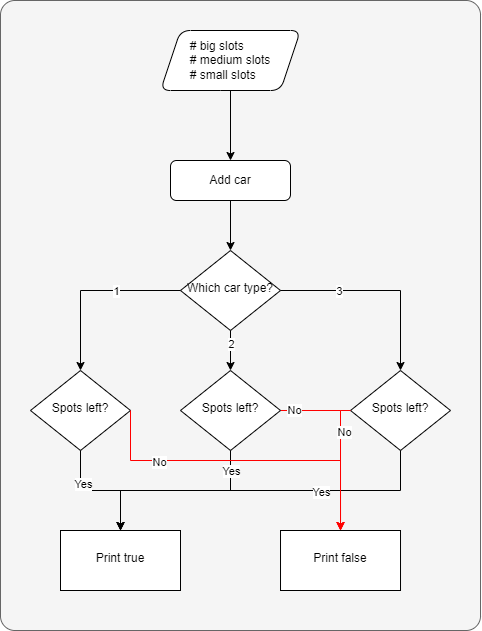

The diagram above was exported from draw.io. Its source (the exported page's mxGraphModel, read from the mxfile embedded in the PNG):
<mxGraphModel dx="1153" dy="721" grid="1" gridSize="10" guides="1" tooltips="1" connect="1" arrows="1" fold="1" page="1" pageScale="1" pageWidth="827" pageHeight="1169" math="0" shadow="0">
  <root>
    <mxCell id="WIyWlLk6GJQsqaUBKTNV-0" />
    <mxCell id="WIyWlLk6GJQsqaUBKTNV-1" parent="WIyWlLk6GJQsqaUBKTNV-0" />
    <mxCell id="QxoK4N44YLVyCgj9BlKq-35" value="" style="group" vertex="1" connectable="0" parent="WIyWlLk6GJQsqaUBKTNV-1">
      <mxGeometry width="480.01" height="630" as="geometry" />
    </mxCell>
    <mxCell id="QxoK4N44YLVyCgj9BlKq-34" value="" style="rounded=1;whiteSpace=wrap;html=1;fillColor=#f5f5f5;fontColor=#333333;strokeColor=#666666;arcSize=3;" vertex="1" parent="QxoK4N44YLVyCgj9BlKq-35">
      <mxGeometry width="480.0100000000001" height="630.0000000000001" as="geometry" />
    </mxCell>
    <mxCell id="WIyWlLk6GJQsqaUBKTNV-3" value="Add car" style="rounded=1;whiteSpace=wrap;html=1;fontSize=12;glass=0;strokeWidth=1;shadow=0;" parent="QxoK4N44YLVyCgj9BlKq-35" vertex="1">
      <mxGeometry x="170.0035416666667" y="160.00000000000003" width="120.00250000000003" height="40.00000000000001" as="geometry" />
    </mxCell>
    <mxCell id="WIyWlLk6GJQsqaUBKTNV-6" value="Which car type?" style="rhombus;whiteSpace=wrap;html=1;shadow=0;fontFamily=Helvetica;fontSize=12;align=center;strokeWidth=1;spacing=6;spacingTop=-4;" parent="QxoK4N44YLVyCgj9BlKq-35" vertex="1">
      <mxGeometry x="180.00375000000005" y="250.00000000000006" width="100.00208333333336" height="80.00000000000001" as="geometry" />
    </mxCell>
    <mxCell id="QxoK4N44YLVyCgj9BlKq-5" value="" style="edgeStyle=orthogonalEdgeStyle;rounded=0;orthogonalLoop=1;jettySize=auto;html=1;" edge="1" parent="QxoK4N44YLVyCgj9BlKq-35" source="WIyWlLk6GJQsqaUBKTNV-3" target="WIyWlLk6GJQsqaUBKTNV-6">
      <mxGeometry relative="1" as="geometry" />
    </mxCell>
    <mxCell id="QxoK4N44YLVyCgj9BlKq-28" value="" style="edgeStyle=orthogonalEdgeStyle;rounded=0;orthogonalLoop=1;jettySize=auto;html=1;strokeColor=#FF0000;" edge="1" parent="QxoK4N44YLVyCgj9BlKq-35" source="WIyWlLk6GJQsqaUBKTNV-10">
      <mxGeometry relative="1" as="geometry">
        <mxPoint x="340.0070833333334" y="530.0000000000001" as="targetPoint" />
      </mxGeometry>
    </mxCell>
    <mxCell id="QxoK4N44YLVyCgj9BlKq-31" value="No" style="edgeLabel;html=1;align=center;verticalAlign=middle;resizable=0;points=[];" vertex="1" connectable="0" parent="QxoK4N44YLVyCgj9BlKq-28">
      <mxGeometry x="-0.8556" y="1" relative="1" as="geometry">
        <mxPoint as="offset" />
      </mxGeometry>
    </mxCell>
    <mxCell id="WIyWlLk6GJQsqaUBKTNV-10" value="Spots left?" style="rhombus;whiteSpace=wrap;html=1;shadow=0;fontFamily=Helvetica;fontSize=12;align=center;strokeWidth=1;spacing=6;spacingTop=-4;" parent="QxoK4N44YLVyCgj9BlKq-35" vertex="1">
      <mxGeometry x="180.00375000000005" y="370.00000000000006" width="100.00208333333336" height="80.00000000000001" as="geometry" />
    </mxCell>
    <mxCell id="QxoK4N44YLVyCgj9BlKq-7" value="" style="edgeStyle=orthogonalEdgeStyle;rounded=0;orthogonalLoop=1;jettySize=auto;html=1;" edge="1" parent="QxoK4N44YLVyCgj9BlKq-35" source="WIyWlLk6GJQsqaUBKTNV-6" target="WIyWlLk6GJQsqaUBKTNV-10">
      <mxGeometry relative="1" as="geometry" />
    </mxCell>
    <mxCell id="QxoK4N44YLVyCgj9BlKq-13" value="2" style="edgeLabel;html=1;align=center;verticalAlign=middle;resizable=0;points=[];" vertex="1" connectable="0" parent="QxoK4N44YLVyCgj9BlKq-7">
      <mxGeometry x="-0.35" relative="1" as="geometry">
        <mxPoint as="offset" />
      </mxGeometry>
    </mxCell>
    <mxCell id="QxoK4N44YLVyCgj9BlKq-3" value="" style="edgeStyle=orthogonalEdgeStyle;rounded=0;orthogonalLoop=1;jettySize=auto;html=1;" edge="1" parent="QxoK4N44YLVyCgj9BlKq-35" source="QxoK4N44YLVyCgj9BlKq-1" target="WIyWlLk6GJQsqaUBKTNV-3">
      <mxGeometry relative="1" as="geometry" />
    </mxCell>
    <mxCell id="QxoK4N44YLVyCgj9BlKq-1" value="&lt;div style=&quot;text-align: left;&quot;&gt;&lt;span style=&quot;background-color: initial;&quot;&gt;# big slots&lt;/span&gt;&lt;/div&gt;&lt;span style=&quot;text-align: left;&quot;&gt;#&amp;nbsp;&lt;/span&gt;&lt;span style=&quot;background-color: initial;&quot;&gt;medium slots&lt;br&gt;&lt;div style=&quot;text-align: left;&quot;&gt;&lt;span style=&quot;background-color: initial;&quot;&gt;#&amp;nbsp;&lt;/span&gt;&lt;span style=&quot;background-color: initial;&quot;&gt;small slots&lt;/span&gt;&lt;/div&gt;&lt;/span&gt;" style="shape=parallelogram;perimeter=parallelogramPerimeter;whiteSpace=wrap;html=1;fixedSize=1;rounded=1;glass=0;strokeWidth=1;shadow=0;align=center;labelPosition=center;verticalLabelPosition=middle;verticalAlign=middle;" vertex="1" parent="QxoK4N44YLVyCgj9BlKq-35">
      <mxGeometry x="160.00333333333342" y="30.000000000000004" width="140.0029166666667" height="60.00000000000001" as="geometry" />
    </mxCell>
    <mxCell id="QxoK4N44YLVyCgj9BlKq-8" value="Spots left?" style="rhombus;whiteSpace=wrap;html=1;shadow=0;fontFamily=Helvetica;fontSize=12;align=center;strokeWidth=1;spacing=6;spacingTop=-4;" vertex="1" parent="QxoK4N44YLVyCgj9BlKq-35">
      <mxGeometry x="30.000625000000007" y="370.00000000000006" width="100.00208333333336" height="80.00000000000001" as="geometry" />
    </mxCell>
    <mxCell id="QxoK4N44YLVyCgj9BlKq-9" value="" style="edgeStyle=orthogonalEdgeStyle;rounded=0;orthogonalLoop=1;jettySize=auto;html=1;" edge="1" parent="QxoK4N44YLVyCgj9BlKq-35" source="WIyWlLk6GJQsqaUBKTNV-6" target="QxoK4N44YLVyCgj9BlKq-8">
      <mxGeometry relative="1" as="geometry" />
    </mxCell>
    <mxCell id="QxoK4N44YLVyCgj9BlKq-12" value="1" style="edgeLabel;html=1;align=center;verticalAlign=middle;resizable=0;points=[];" vertex="1" connectable="0" parent="QxoK4N44YLVyCgj9BlKq-9">
      <mxGeometry x="-0.2833" relative="1" as="geometry">
        <mxPoint as="offset" />
      </mxGeometry>
    </mxCell>
    <mxCell id="QxoK4N44YLVyCgj9BlKq-10" value="Spots left?" style="rhombus;whiteSpace=wrap;html=1;shadow=0;fontFamily=Helvetica;fontSize=12;align=center;strokeWidth=1;spacing=6;spacingTop=-4;" vertex="1" parent="QxoK4N44YLVyCgj9BlKq-35">
      <mxGeometry x="350.00729166666673" y="370.00000000000006" width="100.00208333333336" height="80.00000000000001" as="geometry" />
    </mxCell>
    <mxCell id="QxoK4N44YLVyCgj9BlKq-11" value="" style="edgeStyle=orthogonalEdgeStyle;rounded=0;orthogonalLoop=1;jettySize=auto;html=1;" edge="1" parent="QxoK4N44YLVyCgj9BlKq-35" source="WIyWlLk6GJQsqaUBKTNV-6" target="QxoK4N44YLVyCgj9BlKq-10">
      <mxGeometry relative="1" as="geometry" />
    </mxCell>
    <mxCell id="QxoK4N44YLVyCgj9BlKq-14" value="3" style="edgeLabel;html=1;align=center;verticalAlign=middle;resizable=0;points=[];" vertex="1" connectable="0" parent="QxoK4N44YLVyCgj9BlKq-11">
      <mxGeometry x="-0.4143" relative="1" as="geometry">
        <mxPoint as="offset" />
      </mxGeometry>
    </mxCell>
    <mxCell id="QxoK4N44YLVyCgj9BlKq-15" value="Print true" style="whiteSpace=wrap;html=1;shadow=0;strokeWidth=1;spacing=6;spacingTop=-4;" vertex="1" parent="QxoK4N44YLVyCgj9BlKq-35">
      <mxGeometry x="60.00125000000001" y="530.0000000000001" width="120.00250000000003" height="60.00000000000001" as="geometry" />
    </mxCell>
    <mxCell id="QxoK4N44YLVyCgj9BlKq-22" value="" style="edgeStyle=orthogonalEdgeStyle;rounded=0;orthogonalLoop=1;jettySize=auto;html=1;entryX=0.5;entryY=0;entryDx=0;entryDy=0;" edge="1" parent="QxoK4N44YLVyCgj9BlKq-35" source="WIyWlLk6GJQsqaUBKTNV-10" target="QxoK4N44YLVyCgj9BlKq-15">
      <mxGeometry relative="1" as="geometry">
        <mxPoint x="230.00479166666673" y="530.0000000000001" as="targetPoint" />
      </mxGeometry>
    </mxCell>
    <mxCell id="QxoK4N44YLVyCgj9BlKq-33" value="Yes" style="edgeLabel;html=1;align=center;verticalAlign=middle;resizable=0;points=[];" vertex="1" connectable="0" parent="QxoK4N44YLVyCgj9BlKq-22">
      <mxGeometry x="-0.6754" y="3" relative="1" as="geometry">
        <mxPoint x="-3" y="-11" as="offset" />
      </mxGeometry>
    </mxCell>
    <mxCell id="QxoK4N44YLVyCgj9BlKq-21" value="" style="edgeStyle=orthogonalEdgeStyle;rounded=0;orthogonalLoop=1;jettySize=auto;html=1;" edge="1" parent="QxoK4N44YLVyCgj9BlKq-35" source="QxoK4N44YLVyCgj9BlKq-8" target="QxoK4N44YLVyCgj9BlKq-15">
      <mxGeometry relative="1" as="geometry" />
    </mxCell>
    <mxCell id="QxoK4N44YLVyCgj9BlKq-24" value="Yes" style="edgeLabel;html=1;align=center;verticalAlign=middle;resizable=0;points=[];" vertex="1" connectable="0" parent="QxoK4N44YLVyCgj9BlKq-21">
      <mxGeometry x="-0.449" y="2" relative="1" as="geometry">
        <mxPoint as="offset" />
      </mxGeometry>
    </mxCell>
    <mxCell id="QxoK4N44YLVyCgj9BlKq-23" value="" style="edgeStyle=orthogonalEdgeStyle;rounded=0;orthogonalLoop=1;jettySize=auto;html=1;entryX=0.5;entryY=0;entryDx=0;entryDy=0;" edge="1" parent="QxoK4N44YLVyCgj9BlKq-35" source="QxoK4N44YLVyCgj9BlKq-10" target="QxoK4N44YLVyCgj9BlKq-15">
      <mxGeometry relative="1" as="geometry">
        <Array as="points">
          <mxPoint x="400.00833333333344" y="490.0000000000001" />
          <mxPoint x="120.00250000000003" y="490.0000000000001" />
        </Array>
      </mxGeometry>
    </mxCell>
    <mxCell id="QxoK4N44YLVyCgj9BlKq-25" value="Yes" style="edgeLabel;html=1;align=center;verticalAlign=middle;resizable=0;points=[];rotation=0;" vertex="1" connectable="0" parent="QxoK4N44YLVyCgj9BlKq-23">
      <mxGeometry x="0.3231" y="1" relative="1" as="geometry">
        <mxPoint x="118" as="offset" />
      </mxGeometry>
    </mxCell>
    <mxCell id="QxoK4N44YLVyCgj9BlKq-17" value="Print false" style="whiteSpace=wrap;html=1;shadow=0;strokeWidth=1;spacing=6;spacingTop=-4;" vertex="1" parent="QxoK4N44YLVyCgj9BlKq-35">
      <mxGeometry x="280.0058333333334" y="530.0000000000001" width="120.00250000000003" height="60.00000000000001" as="geometry" />
    </mxCell>
    <mxCell id="QxoK4N44YLVyCgj9BlKq-27" value="" style="edgeStyle=orthogonalEdgeStyle;rounded=0;orthogonalLoop=1;jettySize=auto;html=1;entryX=0.5;entryY=0;entryDx=0;entryDy=0;strokeColor=#FF0000;exitX=1;exitY=0.5;exitDx=0;exitDy=0;" edge="1" parent="QxoK4N44YLVyCgj9BlKq-35" source="QxoK4N44YLVyCgj9BlKq-8" target="QxoK4N44YLVyCgj9BlKq-17">
      <mxGeometry relative="1" as="geometry">
        <Array as="points">
          <mxPoint x="130.00270833333335" y="460.00000000000006" />
          <mxPoint x="340.0070833333334" y="460.00000000000006" />
        </Array>
      </mxGeometry>
    </mxCell>
    <mxCell id="QxoK4N44YLVyCgj9BlKq-30" value="No" style="edgeLabel;html=1;align=center;verticalAlign=middle;resizable=0;points=[];" vertex="1" connectable="0" parent="QxoK4N44YLVyCgj9BlKq-27">
      <mxGeometry x="-0.5219" y="-1" relative="1" as="geometry">
        <mxPoint as="offset" />
      </mxGeometry>
    </mxCell>
    <mxCell id="QxoK4N44YLVyCgj9BlKq-29" value="" style="edgeStyle=orthogonalEdgeStyle;rounded=0;orthogonalLoop=1;jettySize=auto;html=1;entryX=0.5;entryY=0;entryDx=0;entryDy=0;strokeColor=#FF0000;exitX=0;exitY=0.5;exitDx=0;exitDy=0;" edge="1" parent="QxoK4N44YLVyCgj9BlKq-35" source="QxoK4N44YLVyCgj9BlKq-10" target="QxoK4N44YLVyCgj9BlKq-17">
      <mxGeometry relative="1" as="geometry">
        <Array as="points">
          <mxPoint x="340.0070833333334" y="410.00000000000017" />
        </Array>
      </mxGeometry>
    </mxCell>
    <mxCell id="QxoK4N44YLVyCgj9BlKq-32" value="No" style="edgeLabel;html=1;align=center;verticalAlign=middle;resizable=0;points=[];" vertex="1" connectable="0" parent="QxoK4N44YLVyCgj9BlKq-29">
      <mxGeometry x="-0.5207" y="3" relative="1" as="geometry">
        <mxPoint as="offset" />
      </mxGeometry>
    </mxCell>
  </root>
</mxGraphModel>